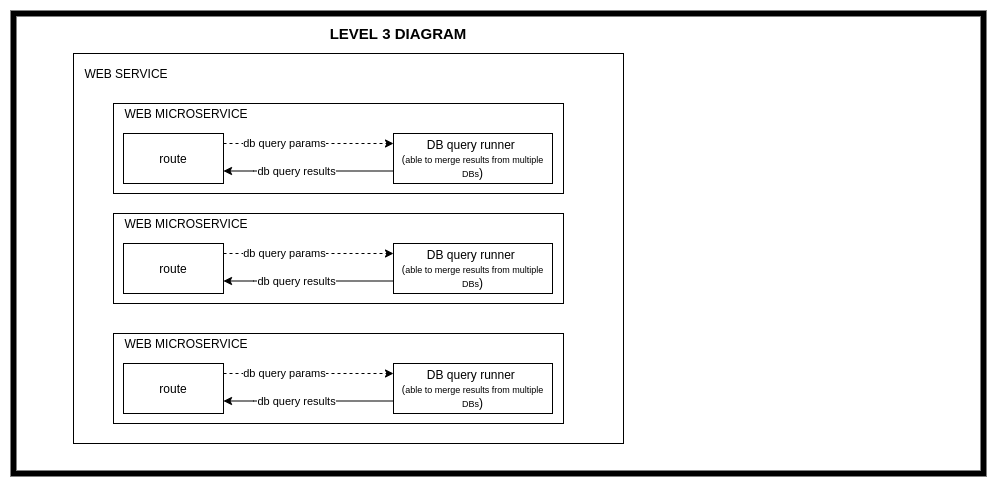

The diagram above was exported from draw.io. Its source (the exported page's mxGraphModel, read from the mxfile embedded in the PNG):
<mxGraphModel dx="2183" dy="1874" grid="1" gridSize="10" guides="1" tooltips="1" connect="1" arrows="1" fold="1" page="1" pageScale="1" pageWidth="827" pageHeight="1169" math="0" shadow="0">
  <root>
    <mxCell id="0" />
    <mxCell id="1" parent="0" />
    <mxCell id="2" value="" style="rounded=0;whiteSpace=wrap;html=1;align=center;strokeWidth=6;" vertex="1" parent="1">
      <mxGeometry x="90" y="370" width="970" height="460" as="geometry" />
    </mxCell>
    <mxCell id="3" value="" style="group" vertex="1" connectable="0" parent="1">
      <mxGeometry x="150" y="410" width="550" height="390" as="geometry" />
    </mxCell>
    <mxCell id="4" value="" style="rounded=0;whiteSpace=wrap;html=1;align=left;" vertex="1" parent="3">
      <mxGeometry width="550" height="390" as="geometry" />
    </mxCell>
    <mxCell id="5" value="WEB SERVICE" style="text;html=1;strokeColor=none;fillColor=none;align=center;verticalAlign=middle;whiteSpace=wrap;rounded=0;" vertex="1" parent="3">
      <mxGeometry x="6" y="10" width="94" height="20" as="geometry" />
    </mxCell>
    <mxCell id="6" value="" style="group" vertex="1" connectable="0" parent="3">
      <mxGeometry x="40" y="50" width="450" height="90" as="geometry" />
    </mxCell>
    <mxCell id="7" value="" style="rounded=0;whiteSpace=wrap;html=1;align=center;" vertex="1" parent="6">
      <mxGeometry width="450" height="90" as="geometry" />
    </mxCell>
    <mxCell id="8" style="edgeStyle=orthogonalEdgeStyle;rounded=0;orthogonalLoop=1;jettySize=auto;html=1;dashed=1;" edge="1" parent="6" source="11" target="10">
      <mxGeometry relative="1" as="geometry">
        <mxPoint x="289" y="50" as="targetPoint" />
        <Array as="points">
          <mxPoint x="120" y="40" />
          <mxPoint x="120" y="40" />
        </Array>
      </mxGeometry>
    </mxCell>
    <mxCell id="9" value="db query params" style="edgeLabel;html=1;align=center;verticalAlign=middle;resizable=0;points=[];" vertex="1" connectable="0" parent="8">
      <mxGeometry x="-0.2946" y="1" relative="1" as="geometry">
        <mxPoint as="offset" />
      </mxGeometry>
    </mxCell>
    <mxCell id="10" value="DB query runner &lt;br&gt;&lt;font style=&quot;font-size: 10px&quot;&gt;(&lt;/font&gt;&lt;font style=&quot;font-size: 9px&quot;&gt;able to merge results from multiple DBs&lt;/font&gt;)" style="rounded=0;whiteSpace=wrap;html=1;align=center;" vertex="1" parent="6">
      <mxGeometry x="280" y="30" width="159" height="50" as="geometry" />
    </mxCell>
    <mxCell id="11" value="route" style="rounded=0;whiteSpace=wrap;html=1;align=center;" vertex="1" parent="6">
      <mxGeometry x="10" y="30" width="100" height="50" as="geometry" />
    </mxCell>
    <mxCell id="12" style="edgeStyle=orthogonalEdgeStyle;rounded=0;orthogonalLoop=1;jettySize=auto;html=1;entryX=1;entryY=0.75;entryDx=0;entryDy=0;" edge="1" parent="6" source="10" target="11">
      <mxGeometry relative="1" as="geometry">
        <Array as="points">
          <mxPoint x="140" y="68" />
        </Array>
      </mxGeometry>
    </mxCell>
    <mxCell id="13" value="db query results" style="edgeLabel;html=1;align=center;verticalAlign=middle;resizable=0;points=[];" vertex="1" connectable="0" parent="12">
      <mxGeometry x="0.1574" relative="1" as="geometry">
        <mxPoint as="offset" />
      </mxGeometry>
    </mxCell>
    <mxCell id="14" value="WEB MICROSERVICE" style="text;html=1;strokeColor=none;fillColor=none;align=center;verticalAlign=middle;whiteSpace=wrap;rounded=0;" vertex="1" parent="6">
      <mxGeometry x="6.159999999999997" width="133.84" height="20" as="geometry" />
    </mxCell>
    <mxCell id="15" value="" style="group" vertex="1" connectable="0" parent="3">
      <mxGeometry x="40" y="160" width="450" height="90" as="geometry" />
    </mxCell>
    <mxCell id="16" value="" style="rounded=0;whiteSpace=wrap;html=1;align=center;" vertex="1" parent="15">
      <mxGeometry width="450" height="90" as="geometry" />
    </mxCell>
    <mxCell id="17" style="edgeStyle=orthogonalEdgeStyle;rounded=0;orthogonalLoop=1;jettySize=auto;html=1;dashed=1;" edge="1" parent="15" source="20" target="19">
      <mxGeometry relative="1" as="geometry">
        <mxPoint x="289" y="50" as="targetPoint" />
        <Array as="points">
          <mxPoint x="120" y="40" />
          <mxPoint x="120" y="40" />
        </Array>
      </mxGeometry>
    </mxCell>
    <mxCell id="18" value="db query params" style="edgeLabel;html=1;align=center;verticalAlign=middle;resizable=0;points=[];" vertex="1" connectable="0" parent="17">
      <mxGeometry x="-0.2946" y="1" relative="1" as="geometry">
        <mxPoint as="offset" />
      </mxGeometry>
    </mxCell>
    <mxCell id="19" value="DB query runner &lt;br&gt;&lt;font style=&quot;font-size: 10px&quot;&gt;(&lt;/font&gt;&lt;font style=&quot;font-size: 9px&quot;&gt;able to merge results from multiple DBs&lt;/font&gt;)" style="rounded=0;whiteSpace=wrap;html=1;align=center;" vertex="1" parent="15">
      <mxGeometry x="280" y="30" width="159" height="50" as="geometry" />
    </mxCell>
    <mxCell id="20" value="route" style="rounded=0;whiteSpace=wrap;html=1;align=center;" vertex="1" parent="15">
      <mxGeometry x="10" y="30" width="100" height="50" as="geometry" />
    </mxCell>
    <mxCell id="21" style="edgeStyle=orthogonalEdgeStyle;rounded=0;orthogonalLoop=1;jettySize=auto;html=1;entryX=1;entryY=0.75;entryDx=0;entryDy=0;" edge="1" parent="15" source="19" target="20">
      <mxGeometry relative="1" as="geometry">
        <Array as="points">
          <mxPoint x="140" y="68" />
        </Array>
      </mxGeometry>
    </mxCell>
    <mxCell id="22" value="db query results" style="edgeLabel;html=1;align=center;verticalAlign=middle;resizable=0;points=[];" vertex="1" connectable="0" parent="21">
      <mxGeometry x="0.1574" relative="1" as="geometry">
        <mxPoint as="offset" />
      </mxGeometry>
    </mxCell>
    <mxCell id="23" value="WEB MICROSERVICE" style="text;html=1;strokeColor=none;fillColor=none;align=center;verticalAlign=middle;whiteSpace=wrap;rounded=0;" vertex="1" parent="15">
      <mxGeometry x="6.159999999999997" width="133.84" height="20" as="geometry" />
    </mxCell>
    <mxCell id="24" value="" style="group" vertex="1" connectable="0" parent="3">
      <mxGeometry x="40" y="280" width="450" height="90" as="geometry" />
    </mxCell>
    <mxCell id="25" value="" style="rounded=0;whiteSpace=wrap;html=1;align=center;" vertex="1" parent="24">
      <mxGeometry width="450" height="90" as="geometry" />
    </mxCell>
    <mxCell id="26" style="edgeStyle=orthogonalEdgeStyle;rounded=0;orthogonalLoop=1;jettySize=auto;html=1;dashed=1;" edge="1" parent="24" source="29" target="28">
      <mxGeometry relative="1" as="geometry">
        <mxPoint x="289" y="50" as="targetPoint" />
        <Array as="points">
          <mxPoint x="120" y="40" />
          <mxPoint x="120" y="40" />
        </Array>
      </mxGeometry>
    </mxCell>
    <mxCell id="27" value="db query params" style="edgeLabel;html=1;align=center;verticalAlign=middle;resizable=0;points=[];" vertex="1" connectable="0" parent="26">
      <mxGeometry x="-0.2946" y="1" relative="1" as="geometry">
        <mxPoint as="offset" />
      </mxGeometry>
    </mxCell>
    <mxCell id="28" value="DB query runner &lt;br&gt;&lt;font style=&quot;font-size: 10px&quot;&gt;(&lt;/font&gt;&lt;font style=&quot;font-size: 9px&quot;&gt;able to merge results from multiple DBs&lt;/font&gt;)" style="rounded=0;whiteSpace=wrap;html=1;align=center;" vertex="1" parent="24">
      <mxGeometry x="280" y="30" width="159" height="50" as="geometry" />
    </mxCell>
    <mxCell id="29" value="route" style="rounded=0;whiteSpace=wrap;html=1;align=center;" vertex="1" parent="24">
      <mxGeometry x="10" y="30" width="100" height="50" as="geometry" />
    </mxCell>
    <mxCell id="30" style="edgeStyle=orthogonalEdgeStyle;rounded=0;orthogonalLoop=1;jettySize=auto;html=1;entryX=1;entryY=0.75;entryDx=0;entryDy=0;" edge="1" parent="24" source="28" target="29">
      <mxGeometry relative="1" as="geometry">
        <Array as="points">
          <mxPoint x="140" y="68" />
        </Array>
      </mxGeometry>
    </mxCell>
    <mxCell id="31" value="db query results" style="edgeLabel;html=1;align=center;verticalAlign=middle;resizable=0;points=[];" vertex="1" connectable="0" parent="30">
      <mxGeometry x="0.1574" relative="1" as="geometry">
        <mxPoint as="offset" />
      </mxGeometry>
    </mxCell>
    <mxCell id="32" value="WEB MICROSERVICE" style="text;html=1;strokeColor=none;fillColor=none;align=center;verticalAlign=middle;whiteSpace=wrap;rounded=0;" vertex="1" parent="24">
      <mxGeometry x="6.159999999999997" width="133.84" height="20" as="geometry" />
    </mxCell>
    <mxCell id="33" value="&lt;b&gt;LEVEL 3 DIAGRAM&lt;/b&gt;" style="text;html=1;strokeColor=none;fillColor=none;align=center;verticalAlign=middle;whiteSpace=wrap;rounded=0;fontSize=15;" vertex="1" parent="1">
      <mxGeometry x="400" y="380" width="150" height="20" as="geometry" />
    </mxCell>
  </root>
</mxGraphModel>